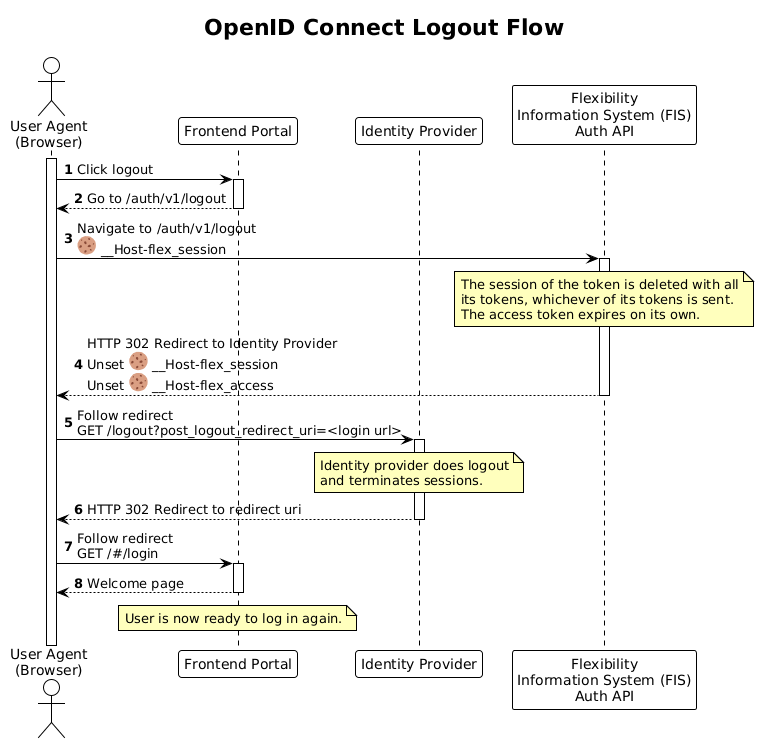

The diagram above was rendered by PlantUML. Its source (embedded in the PNG):
@startuml oidc_logout_sequence

!theme plain

title OpenID Connect Logout Flow

autonumber
autoactivate on

skinparam note {
    BackgroundColor #FFFFBD
}

actor "User Agent\n(Browser)" as UA
activate UA
participant "Frontend Portal" as PORTAL
participant "Identity Provider" as IDP
participant "Flexibility\nInformation System (FIS)\nAuth API" as AUTH

UA -> PORTAL: Click logout
return Go to /auth/v1/logout
UA -> AUTH: Navigate to /auth/v1/logout\n<:cookie:> __Host-flex_session
note over AUTH
    The session of the token is deleted with all
    its tokens, whichever of its tokens is sent.
    The access token expires on its own.
end note
return HTTP 302 Redirect to Identity Provider\nUnset <:cookie:> __Host-flex_session\nUnset <:cookie:> __Host-flex_access

UA -> IDP: Follow redirect\nGET /logout?post_logout_redirect_uri=<login url>
note over IDP
    Identity provider does logout
    and terminates sessions.
end note
return HTTP 302 Redirect to redirect uri

UA -> PORTAL: Follow redirect\nGET /#/login
return Welcome page

note over PORTAL
    User is now ready to log in again.
end note

@enduml